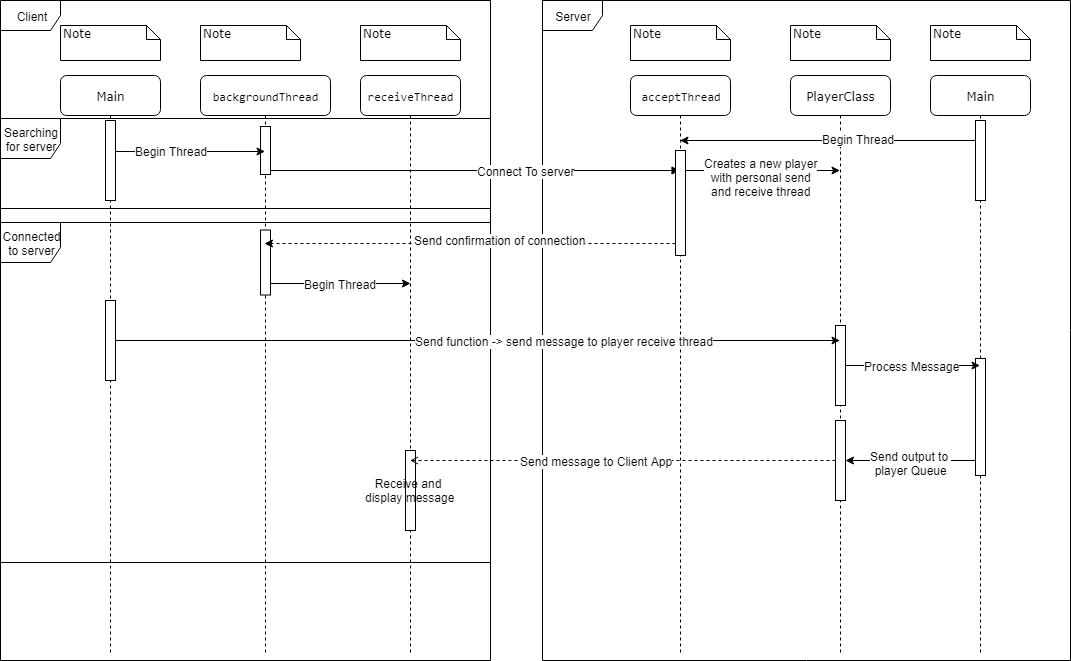

The diagram above was exported from draw.io. Its source (the exported page's mxGraphModel, read from the mxfile embedded in the PNG):
<mxGraphModel dx="1226" dy="673" grid="1" gridSize="10" guides="1" tooltips="1" connect="1" arrows="1" fold="1" page="1" pageScale="1" pageWidth="1654" pageHeight="1169" background="#ffffff" math="0" shadow="0">
  <root>
    <mxCell id="0" />
    <mxCell id="1" parent="0" />
    <mxCell id="eHP9gM7v0oTM8vvlILO--1" value="Client&lt;br&gt;" style="shape=umlFrame;whiteSpace=wrap;html=1;fillColor=#ffffff;strokeColor=#000000;gradientColor=none;" vertex="1" parent="1">
      <mxGeometry x="180" y="80" width="490" height="660" as="geometry" />
    </mxCell>
    <mxCell id="eHP9gM7v0oTM8vvlILO--58" value="Connected to server" style="shape=umlFrame;whiteSpace=wrap;html=1;width=60;height=40;" vertex="1" parent="1">
      <mxGeometry x="180" y="302" width="490" height="340" as="geometry" />
    </mxCell>
    <mxCell id="eHP9gM7v0oTM8vvlILO--57" value="Searching for server" style="shape=umlFrame;whiteSpace=wrap;html=1;width=60;height=40;" vertex="1" parent="1">
      <mxGeometry x="180" y="198" width="490" height="90" as="geometry" />
    </mxCell>
    <mxCell id="eHP9gM7v0oTM8vvlILO--2" value="Server&lt;br&gt;" style="shape=umlFrame;whiteSpace=wrap;html=1;fillColor=#ffffff;strokeColor=#000000;" vertex="1" parent="1">
      <mxGeometry x="722" y="80" width="528" height="660" as="geometry" />
    </mxCell>
    <mxCell id="7baba1c4bc27f4b0-2" value="&lt;pre&gt;&lt;span&gt;backgroundThread&lt;/span&gt;&lt;/pre&gt;" style="shape=umlLifeline;perimeter=lifelinePerimeter;whiteSpace=wrap;html=1;container=1;collapsible=0;recursiveResize=0;outlineConnect=0;rounded=1;shadow=0;comic=0;labelBackgroundColor=none;strokeColor=#000000;strokeWidth=1;fillColor=#FFFFFF;fontFamily=Verdana;fontSize=12;fontColor=#000000;align=center;" parent="1" vertex="1">
      <mxGeometry x="380" y="155" width="130" height="580" as="geometry" />
    </mxCell>
    <mxCell id="eHP9gM7v0oTM8vvlILO--4" value="" style="html=1;verticalAlign=bottom;endArrow=block;" edge="1" parent="7baba1c4bc27f4b0-2" target="7baba1c4bc27f4b0-4">
      <mxGeometry width="80" relative="1" as="geometry">
        <mxPoint x="70" y="95" as="sourcePoint" />
        <mxPoint x="150" y="95" as="targetPoint" />
      </mxGeometry>
    </mxCell>
    <mxCell id="eHP9gM7v0oTM8vvlILO--62" value="&lt;span&gt;Connect To server&lt;/span&gt;" style="text;html=1;resizable=0;points=[];align=center;verticalAlign=middle;labelBackgroundColor=#ffffff;" vertex="1" connectable="0" parent="eHP9gM7v0oTM8vvlILO--4">
      <mxGeometry x="0.1905" relative="1" as="geometry">
        <mxPoint x="11" as="offset" />
      </mxGeometry>
    </mxCell>
    <mxCell id="eHP9gM7v0oTM8vvlILO--27" value="" style="html=1;points=[];perimeter=orthogonalPerimeter;" vertex="1" parent="7baba1c4bc27f4b0-2">
      <mxGeometry x="60" y="154.5" width="10" height="65" as="geometry" />
    </mxCell>
    <mxCell id="eHP9gM7v0oTM8vvlILO--55" value="" style="html=1;points=[];perimeter=orthogonalPerimeter;" vertex="1" parent="7baba1c4bc27f4b0-2">
      <mxGeometry x="60" y="51" width="10" height="48" as="geometry" />
    </mxCell>
    <mxCell id="7baba1c4bc27f4b0-3" value="&lt;pre&gt;&lt;span&gt;receiveThread&lt;/span&gt;&lt;/pre&gt;" style="shape=umlLifeline;perimeter=lifelinePerimeter;whiteSpace=wrap;html=1;container=1;collapsible=0;recursiveResize=0;outlineConnect=0;rounded=1;shadow=0;comic=0;labelBackgroundColor=none;strokeColor=#000000;strokeWidth=1;fillColor=#FFFFFF;fontFamily=Verdana;fontSize=12;fontColor=#000000;align=center;" parent="1" vertex="1">
      <mxGeometry x="540" y="155" width="100" height="580" as="geometry" />
    </mxCell>
    <mxCell id="eHP9gM7v0oTM8vvlILO--53" value="Receive and &lt;br&gt;display message" style="html=1;points=[];perimeter=orthogonalPerimeter;" vertex="1" parent="7baba1c4bc27f4b0-3">
      <mxGeometry x="45" y="375" width="10" height="80" as="geometry" />
    </mxCell>
    <mxCell id="7baba1c4bc27f4b0-4" value="&lt;pre&gt;&lt;span&gt;acceptThread&lt;/span&gt;&lt;/pre&gt;" style="shape=umlLifeline;perimeter=lifelinePerimeter;whiteSpace=wrap;html=1;container=1;collapsible=0;recursiveResize=0;outlineConnect=0;rounded=1;shadow=0;comic=0;labelBackgroundColor=none;strokeColor=#000000;strokeWidth=1;fillColor=#FFFFFF;fontFamily=Verdana;fontSize=12;fontColor=#000000;align=center;" parent="1" vertex="1">
      <mxGeometry x="810" y="155" width="100" height="580" as="geometry" />
    </mxCell>
    <mxCell id="eHP9gM7v0oTM8vvlILO--13" value="" style="html=1;points=[];perimeter=orthogonalPerimeter;" vertex="1" parent="7baba1c4bc27f4b0-4">
      <mxGeometry x="45" y="75" width="10" height="105" as="geometry" />
    </mxCell>
    <mxCell id="7baba1c4bc27f4b0-5" value="PlayerClass&lt;br&gt;" style="shape=umlLifeline;perimeter=lifelinePerimeter;whiteSpace=wrap;html=1;container=1;collapsible=0;recursiveResize=0;outlineConnect=0;rounded=1;shadow=0;comic=0;labelBackgroundColor=none;strokeColor=#000000;strokeWidth=1;fillColor=#FFFFFF;fontFamily=Verdana;fontSize=12;fontColor=#000000;align=center;" parent="1" vertex="1">
      <mxGeometry x="970" y="155" width="100" height="580" as="geometry" />
    </mxCell>
    <mxCell id="eHP9gM7v0oTM8vvlILO--36" value="" style="html=1;points=[];perimeter=orthogonalPerimeter;" vertex="1" parent="7baba1c4bc27f4b0-5">
      <mxGeometry x="45" y="250" width="10" height="80" as="geometry" />
    </mxCell>
    <mxCell id="7baba1c4bc27f4b0-6" value="Main&lt;br&gt;" style="shape=umlLifeline;perimeter=lifelinePerimeter;whiteSpace=wrap;html=1;container=1;collapsible=0;recursiveResize=0;outlineConnect=0;rounded=1;shadow=0;comic=0;labelBackgroundColor=none;strokeColor=#000000;strokeWidth=1;fillColor=#FFFFFF;fontFamily=Verdana;fontSize=12;fontColor=#000000;align=center;" parent="1" vertex="1">
      <mxGeometry x="1110" y="155" width="100" height="580" as="geometry" />
    </mxCell>
    <mxCell id="eHP9gM7v0oTM8vvlILO--9" value="" style="html=1;points=[];perimeter=orthogonalPerimeter;" vertex="1" parent="7baba1c4bc27f4b0-6">
      <mxGeometry x="45" y="45" width="10" height="80" as="geometry" />
    </mxCell>
    <mxCell id="eHP9gM7v0oTM8vvlILO--38" value="" style="html=1;points=[];perimeter=orthogonalPerimeter;" vertex="1" parent="7baba1c4bc27f4b0-6">
      <mxGeometry x="45" y="283" width="10" height="117" as="geometry" />
    </mxCell>
    <mxCell id="7baba1c4bc27f4b0-8" value="Main" style="shape=umlLifeline;perimeter=lifelinePerimeter;whiteSpace=wrap;html=1;container=1;collapsible=0;recursiveResize=0;outlineConnect=0;rounded=1;shadow=0;comic=0;labelBackgroundColor=none;strokeColor=#000000;strokeWidth=1;fillColor=#FFFFFF;fontFamily=Verdana;fontSize=12;fontColor=#000000;align=center;" parent="1" vertex="1">
      <mxGeometry x="240" y="155" width="100" height="580" as="geometry" />
    </mxCell>
    <mxCell id="eHP9gM7v0oTM8vvlILO--7" value="" style="html=1;points=[];perimeter=orthogonalPerimeter;" vertex="1" parent="7baba1c4bc27f4b0-8">
      <mxGeometry x="45" y="45" width="10" height="80" as="geometry" />
    </mxCell>
    <mxCell id="eHP9gM7v0oTM8vvlILO--31" value="" style="html=1;points=[];perimeter=orthogonalPerimeter;" vertex="1" parent="7baba1c4bc27f4b0-8">
      <mxGeometry x="45" y="225" width="10" height="80" as="geometry" />
    </mxCell>
    <mxCell id="7baba1c4bc27f4b0-40" value="Note" style="shape=note;whiteSpace=wrap;html=1;size=14;verticalAlign=top;align=left;spacingTop=-6;rounded=0;shadow=0;comic=0;labelBackgroundColor=none;strokeColor=#000000;strokeWidth=1;fillColor=#FFFFFF;fontFamily=Verdana;fontSize=12;fontColor=#000000;" parent="1" vertex="1">
      <mxGeometry x="240" y="105" width="100" height="35" as="geometry" />
    </mxCell>
    <mxCell id="7baba1c4bc27f4b0-41" value="Note" style="shape=note;whiteSpace=wrap;html=1;size=14;verticalAlign=top;align=left;spacingTop=-6;rounded=0;shadow=0;comic=0;labelBackgroundColor=none;strokeColor=#000000;strokeWidth=1;fillColor=#FFFFFF;fontFamily=Verdana;fontSize=12;fontColor=#000000;" parent="1" vertex="1">
      <mxGeometry x="380" y="105" width="100" height="35" as="geometry" />
    </mxCell>
    <mxCell id="7baba1c4bc27f4b0-42" value="Note" style="shape=note;whiteSpace=wrap;html=1;size=14;verticalAlign=top;align=left;spacingTop=-6;rounded=0;shadow=0;comic=0;labelBackgroundColor=none;strokeColor=#000000;strokeWidth=1;fillColor=#FFFFFF;fontFamily=Verdana;fontSize=12;fontColor=#000000;" parent="1" vertex="1">
      <mxGeometry x="540" y="105" width="100" height="35" as="geometry" />
    </mxCell>
    <mxCell id="7baba1c4bc27f4b0-43" value="Note" style="shape=note;whiteSpace=wrap;html=1;size=14;verticalAlign=top;align=left;spacingTop=-6;rounded=0;shadow=0;comic=0;labelBackgroundColor=none;strokeColor=#000000;strokeWidth=1;fillColor=#FFFFFF;fontFamily=Verdana;fontSize=12;fontColor=#000000;" parent="1" vertex="1">
      <mxGeometry x="810" y="105" width="100" height="35" as="geometry" />
    </mxCell>
    <mxCell id="7baba1c4bc27f4b0-44" value="Note" style="shape=note;whiteSpace=wrap;html=1;size=14;verticalAlign=top;align=left;spacingTop=-6;rounded=0;shadow=0;comic=0;labelBackgroundColor=none;strokeColor=#000000;strokeWidth=1;fillColor=#FFFFFF;fontFamily=Verdana;fontSize=12;fontColor=#000000;" parent="1" vertex="1">
      <mxGeometry x="970" y="105" width="100" height="35" as="geometry" />
    </mxCell>
    <mxCell id="7baba1c4bc27f4b0-45" value="Note" style="shape=note;whiteSpace=wrap;html=1;size=14;verticalAlign=top;align=left;spacingTop=-6;rounded=0;shadow=0;comic=0;labelBackgroundColor=none;strokeColor=#000000;strokeWidth=1;fillColor=#FFFFFF;fontFamily=Verdana;fontSize=12;fontColor=#000000;" parent="1" vertex="1">
      <mxGeometry x="1110" y="105" width="100" height="35" as="geometry" />
    </mxCell>
    <mxCell id="eHP9gM7v0oTM8vvlILO--8" style="edgeStyle=orthogonalEdgeStyle;rounded=0;orthogonalLoop=1;jettySize=auto;html=1;" edge="1" parent="1" source="eHP9gM7v0oTM8vvlILO--7" target="7baba1c4bc27f4b0-2">
      <mxGeometry relative="1" as="geometry">
        <Array as="points">
          <mxPoint x="320" y="231" />
          <mxPoint x="320" y="231" />
        </Array>
      </mxGeometry>
    </mxCell>
    <mxCell id="eHP9gM7v0oTM8vvlILO--17" value="Begin Thread" style="text;html=1;resizable=0;points=[];align=center;verticalAlign=middle;labelBackgroundColor=#ffffff;" vertex="1" connectable="0" parent="eHP9gM7v0oTM8vvlILO--8">
      <mxGeometry x="-0.2296" y="-5" relative="1" as="geometry">
        <mxPoint x="-2.5" y="-6" as="offset" />
      </mxGeometry>
    </mxCell>
    <mxCell id="eHP9gM7v0oTM8vvlILO--12" style="edgeStyle=orthogonalEdgeStyle;rounded=0;orthogonalLoop=1;jettySize=auto;html=1;" edge="1" parent="1" source="eHP9gM7v0oTM8vvlILO--9" target="7baba1c4bc27f4b0-4">
      <mxGeometry relative="1" as="geometry">
        <Array as="points">
          <mxPoint x="1018" y="220" />
          <mxPoint x="1018" y="220" />
        </Array>
      </mxGeometry>
    </mxCell>
    <mxCell id="eHP9gM7v0oTM8vvlILO--16" value="Begin Thread&lt;br&gt;" style="text;html=1;resizable=0;points=[];align=center;verticalAlign=middle;labelBackgroundColor=#ffffff;" vertex="1" connectable="0" parent="eHP9gM7v0oTM8vvlILO--12">
      <mxGeometry x="-0.2041" y="-2" relative="1" as="geometry">
        <mxPoint as="offset" />
      </mxGeometry>
    </mxCell>
    <mxCell id="eHP9gM7v0oTM8vvlILO--14" style="edgeStyle=orthogonalEdgeStyle;rounded=0;orthogonalLoop=1;jettySize=auto;html=1;" edge="1" parent="1" source="eHP9gM7v0oTM8vvlILO--13" target="7baba1c4bc27f4b0-5">
      <mxGeometry relative="1" as="geometry">
        <Array as="points">
          <mxPoint x="938" y="250" />
          <mxPoint x="938" y="250" />
        </Array>
      </mxGeometry>
    </mxCell>
    <mxCell id="eHP9gM7v0oTM8vvlILO--54" value="Creates a new player&lt;br&gt;with personal send&lt;br&gt;and receive thread&lt;br&gt;" style="text;html=1;resizable=0;points=[];align=center;verticalAlign=middle;labelBackgroundColor=#ffffff;" vertex="1" connectable="0" parent="eHP9gM7v0oTM8vvlILO--14">
      <mxGeometry x="0.0785" y="16" relative="1" as="geometry">
        <mxPoint x="-8" y="22.5" as="offset" />
      </mxGeometry>
    </mxCell>
    <mxCell id="eHP9gM7v0oTM8vvlILO--15" style="edgeStyle=orthogonalEdgeStyle;rounded=0;orthogonalLoop=1;jettySize=auto;html=1;dashed=1;" edge="1" parent="1">
      <mxGeometry relative="1" as="geometry">
        <mxPoint x="855" y="323.02941176470586" as="sourcePoint" />
        <mxPoint x="444.32352941176464" y="323.02941176470586" as="targetPoint" />
        <Array as="points">
          <mxPoint x="640" y="322.5" />
          <mxPoint x="640" y="322.5" />
        </Array>
      </mxGeometry>
    </mxCell>
    <mxCell id="eHP9gM7v0oTM8vvlILO--19" value="Send confirmation of connection" style="text;html=1;resizable=0;points=[];align=center;verticalAlign=middle;labelBackgroundColor=#ffffff;" vertex="1" connectable="0" parent="eHP9gM7v0oTM8vvlILO--15">
      <mxGeometry x="0.4063" y="-27" relative="1" as="geometry">
        <mxPoint x="113" y="23" as="offset" />
      </mxGeometry>
    </mxCell>
    <mxCell id="eHP9gM7v0oTM8vvlILO--29" style="edgeStyle=orthogonalEdgeStyle;rounded=0;orthogonalLoop=1;jettySize=auto;html=1;" edge="1" parent="1" source="eHP9gM7v0oTM8vvlILO--27">
      <mxGeometry relative="1" as="geometry">
        <mxPoint x="589.5" y="363.02941176470586" as="targetPoint" />
        <Array as="points">
          <mxPoint x="500" y="362.5" />
          <mxPoint x="500" y="362.5" />
        </Array>
      </mxGeometry>
    </mxCell>
    <mxCell id="eHP9gM7v0oTM8vvlILO--30" value="Begin Thread&lt;br&gt;" style="text;html=1;resizable=0;points=[];align=center;verticalAlign=middle;labelBackgroundColor=#ffffff;" vertex="1" connectable="0" parent="eHP9gM7v0oTM8vvlILO--29">
      <mxGeometry x="-0.3238" y="-1" relative="1" as="geometry">
        <mxPoint x="22.5" y="-0.5" as="offset" />
      </mxGeometry>
    </mxCell>
    <mxCell id="eHP9gM7v0oTM8vvlILO--35" style="edgeStyle=orthogonalEdgeStyle;rounded=0;orthogonalLoop=1;jettySize=auto;html=1;" edge="1" parent="1" source="eHP9gM7v0oTM8vvlILO--31" target="7baba1c4bc27f4b0-5">
      <mxGeometry relative="1" as="geometry">
        <Array as="points">
          <mxPoint x="850" y="420" />
          <mxPoint x="850" y="420" />
        </Array>
      </mxGeometry>
    </mxCell>
    <mxCell id="eHP9gM7v0oTM8vvlILO--47" value="Send function -&amp;gt; send message to player receive thread" style="text;html=1;resizable=0;points=[];align=center;verticalAlign=middle;labelBackgroundColor=#ffffff;" vertex="1" connectable="0" parent="eHP9gM7v0oTM8vvlILO--35">
      <mxGeometry x="0.5769" y="145" relative="1" as="geometry">
        <mxPoint x="-122.5" y="145" as="offset" />
      </mxGeometry>
    </mxCell>
    <mxCell id="eHP9gM7v0oTM8vvlILO--37" style="edgeStyle=orthogonalEdgeStyle;rounded=0;orthogonalLoop=1;jettySize=auto;html=1;" edge="1" parent="1" source="eHP9gM7v0oTM8vvlILO--36" target="7baba1c4bc27f4b0-6">
      <mxGeometry relative="1" as="geometry" />
    </mxCell>
    <mxCell id="eHP9gM7v0oTM8vvlILO--48" value="Process Message" style="text;html=1;resizable=0;points=[];align=center;verticalAlign=middle;labelBackgroundColor=#ffffff;" vertex="1" connectable="0" parent="eHP9gM7v0oTM8vvlILO--37">
      <mxGeometry x="0.2674" y="-4" relative="1" as="geometry">
        <mxPoint x="-19.5" y="-4" as="offset" />
      </mxGeometry>
    </mxCell>
    <mxCell id="eHP9gM7v0oTM8vvlILO--45" style="edgeStyle=orthogonalEdgeStyle;rounded=0;orthogonalLoop=1;jettySize=auto;html=1;dashed=1;endArrow=open;endFill=0;" edge="1" parent="1" source="eHP9gM7v0oTM8vvlILO--43" target="7baba1c4bc27f4b0-3">
      <mxGeometry relative="1" as="geometry">
        <Array as="points">
          <mxPoint x="690" y="540" />
          <mxPoint x="690" y="540" />
        </Array>
      </mxGeometry>
    </mxCell>
    <mxCell id="eHP9gM7v0oTM8vvlILO--52" value="Send message to Client App" style="text;html=1;resizable=0;points=[];align=center;verticalAlign=middle;labelBackgroundColor=#ffffff;" vertex="1" connectable="0" parent="eHP9gM7v0oTM8vvlILO--45">
      <mxGeometry x="0.5056" y="-126" relative="1" as="geometry">
        <mxPoint x="80" y="126" as="offset" />
      </mxGeometry>
    </mxCell>
    <mxCell id="eHP9gM7v0oTM8vvlILO--43" value="" style="html=1;points=[];perimeter=orthogonalPerimeter;" vertex="1" parent="1">
      <mxGeometry x="1015" y="500" width="10" height="80" as="geometry" />
    </mxCell>
    <mxCell id="eHP9gM7v0oTM8vvlILO--50" style="edgeStyle=orthogonalEdgeStyle;rounded=0;orthogonalLoop=1;jettySize=auto;html=1;" edge="1" parent="1" source="eHP9gM7v0oTM8vvlILO--38" target="eHP9gM7v0oTM8vvlILO--43">
      <mxGeometry relative="1" as="geometry">
        <Array as="points">
          <mxPoint x="1120" y="540" />
          <mxPoint x="1120" y="540" />
        </Array>
      </mxGeometry>
    </mxCell>
    <mxCell id="eHP9gM7v0oTM8vvlILO--51" value="Send output to &lt;br&gt;player Queue" style="text;html=1;resizable=0;points=[];align=center;verticalAlign=middle;labelBackgroundColor=#ffffff;" vertex="1" connectable="0" parent="eHP9gM7v0oTM8vvlILO--50">
      <mxGeometry x="-0.3233" y="2" relative="1" as="geometry">
        <mxPoint x="-21" y="1" as="offset" />
      </mxGeometry>
    </mxCell>
  </root>
</mxGraphModel>